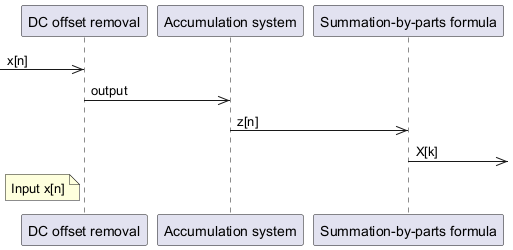

The diagram above was rendered by PlantUML. Its source (embedded in the PNG):
@startuml
participant "DC offset removal" as DC_offset_removal
participant "Accumulation system" as Accumulation_system
participant "Summation-by-parts formula" as Summation_by_parts_formula
->> DC_offset_removal : x[n]
DC_offset_removal ->> Accumulation_system : output
Accumulation_system ->> Summation_by_parts_formula : z[n]
Summation_by_parts_formula ->> : X[k]
note left of DC_offset_removal : Input x[n]
@enduml